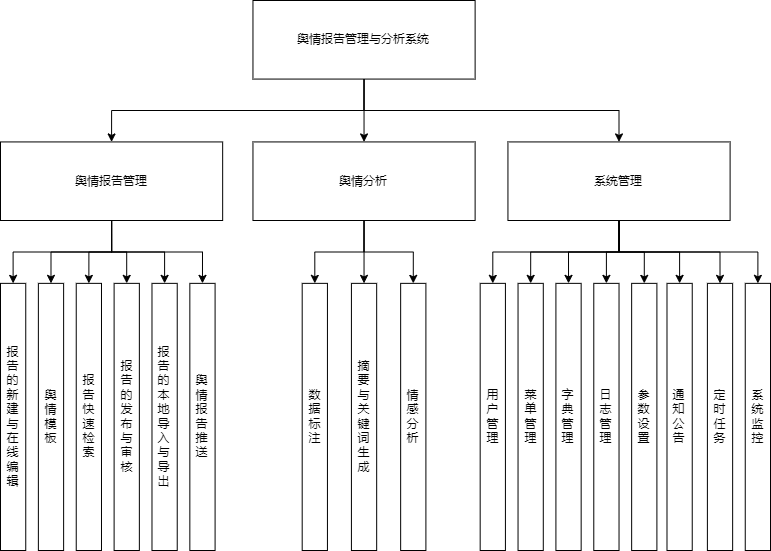

The diagram above was exported from draw.io. Its source (the exported page's mxGraphModel, read from the mxfile embedded in the PNG):
<mxGraphModel dx="1344" dy="707" grid="1" gridSize="10" guides="1" tooltips="1" connect="1" arrows="1" fold="1" page="1" pageScale="1" pageWidth="827" pageHeight="1169" math="0" shadow="0">
  <root>
    <mxCell id="0" />
    <mxCell id="1" parent="0" />
    <mxCell id="qtP9Ie63-KgeSz1-kZUk-68" value="" style="group" vertex="1" connectable="0" parent="1">
      <mxGeometry x="50" y="30" width="770" height="550" as="geometry" />
    </mxCell>
    <mxCell id="qtP9Ie63-KgeSz1-kZUk-1" value="舆情报告管理与分析系统" style="rounded=0;whiteSpace=wrap;html=1;" vertex="1" parent="qtP9Ie63-KgeSz1-kZUk-68">
      <mxGeometry x="252.45901639344262" width="222.16393442622953" height="78.57142857142858" as="geometry" />
    </mxCell>
    <mxCell id="qtP9Ie63-KgeSz1-kZUk-2" value="系统管理" style="rounded=0;whiteSpace=wrap;html=1;" vertex="1" parent="qtP9Ie63-KgeSz1-kZUk-68">
      <mxGeometry x="507.4426229508196" y="141.42857142857144" width="222.16393442622953" height="78.57142857142858" as="geometry" />
    </mxCell>
    <mxCell id="qtP9Ie63-KgeSz1-kZUk-21" style="edgeStyle=orthogonalEdgeStyle;rounded=0;orthogonalLoop=1;jettySize=auto;html=1;exitX=0.5;exitY=1;exitDx=0;exitDy=0;" edge="1" parent="qtP9Ie63-KgeSz1-kZUk-68" source="qtP9Ie63-KgeSz1-kZUk-1" target="qtP9Ie63-KgeSz1-kZUk-2">
      <mxGeometry relative="1" as="geometry" />
    </mxCell>
    <mxCell id="qtP9Ie63-KgeSz1-kZUk-3" value="舆情报告管理" style="rounded=0;whiteSpace=wrap;html=1;" vertex="1" parent="qtP9Ie63-KgeSz1-kZUk-68">
      <mxGeometry y="141.42857142857144" width="222.16393442622953" height="78.57142857142858" as="geometry" />
    </mxCell>
    <mxCell id="qtP9Ie63-KgeSz1-kZUk-20" style="edgeStyle=orthogonalEdgeStyle;rounded=0;orthogonalLoop=1;jettySize=auto;html=1;exitX=0.5;exitY=1;exitDx=0;exitDy=0;entryX=0.5;entryY=0;entryDx=0;entryDy=0;" edge="1" parent="qtP9Ie63-KgeSz1-kZUk-68" source="qtP9Ie63-KgeSz1-kZUk-1" target="qtP9Ie63-KgeSz1-kZUk-3">
      <mxGeometry relative="1" as="geometry" />
    </mxCell>
    <mxCell id="qtP9Ie63-KgeSz1-kZUk-4" value="舆情分析" style="rounded=0;whiteSpace=wrap;html=1;" vertex="1" parent="qtP9Ie63-KgeSz1-kZUk-68">
      <mxGeometry x="252.45901639344262" y="141.42857142857144" width="222.16393442622953" height="78.57142857142858" as="geometry" />
    </mxCell>
    <mxCell id="qtP9Ie63-KgeSz1-kZUk-19" style="edgeStyle=orthogonalEdgeStyle;rounded=0;orthogonalLoop=1;jettySize=auto;html=1;" edge="1" parent="qtP9Ie63-KgeSz1-kZUk-68" source="qtP9Ie63-KgeSz1-kZUk-1" target="qtP9Ie63-KgeSz1-kZUk-4">
      <mxGeometry relative="1" as="geometry" />
    </mxCell>
    <mxCell id="qtP9Ie63-KgeSz1-kZUk-24" value="报告的新建与在线编辑" style="rounded=0;whiteSpace=wrap;html=1;verticalAlign=middle;horizontal=1;align=center;" vertex="1" parent="qtP9Ie63-KgeSz1-kZUk-68">
      <mxGeometry y="282.8571428571429" width="25.245901639344265" height="267.14285714285717" as="geometry" />
    </mxCell>
    <mxCell id="qtP9Ie63-KgeSz1-kZUk-39" style="edgeStyle=orthogonalEdgeStyle;rounded=0;orthogonalLoop=1;jettySize=auto;html=1;exitX=0.5;exitY=1;exitDx=0;exitDy=0;entryX=0.5;entryY=0;entryDx=0;entryDy=0;" edge="1" parent="qtP9Ie63-KgeSz1-kZUk-68" source="qtP9Ie63-KgeSz1-kZUk-3" target="qtP9Ie63-KgeSz1-kZUk-24">
      <mxGeometry relative="1" as="geometry" />
    </mxCell>
    <mxCell id="qtP9Ie63-KgeSz1-kZUk-34" value="舆情模板" style="rounded=0;whiteSpace=wrap;html=1;verticalAlign=middle;horizontal=1;align=center;" vertex="1" parent="qtP9Ie63-KgeSz1-kZUk-68">
      <mxGeometry x="37.868852459016395" y="282.8571428571429" width="25.245901639344265" height="267.14285714285717" as="geometry" />
    </mxCell>
    <mxCell id="qtP9Ie63-KgeSz1-kZUk-40" style="edgeStyle=orthogonalEdgeStyle;rounded=0;orthogonalLoop=1;jettySize=auto;html=1;exitX=0.5;exitY=1;exitDx=0;exitDy=0;entryX=0.5;entryY=0;entryDx=0;entryDy=0;" edge="1" parent="qtP9Ie63-KgeSz1-kZUk-68" source="qtP9Ie63-KgeSz1-kZUk-3" target="qtP9Ie63-KgeSz1-kZUk-34">
      <mxGeometry relative="1" as="geometry" />
    </mxCell>
    <mxCell id="qtP9Ie63-KgeSz1-kZUk-35" value="报告快速检索" style="rounded=0;whiteSpace=wrap;html=1;verticalAlign=middle;horizontal=1;align=center;" vertex="1" parent="qtP9Ie63-KgeSz1-kZUk-68">
      <mxGeometry x="75.73770491803279" y="282.8571428571429" width="25.245901639344265" height="267.14285714285717" as="geometry" />
    </mxCell>
    <mxCell id="qtP9Ie63-KgeSz1-kZUk-41" style="edgeStyle=orthogonalEdgeStyle;rounded=0;orthogonalLoop=1;jettySize=auto;html=1;entryX=0.5;entryY=0;entryDx=0;entryDy=0;" edge="1" parent="qtP9Ie63-KgeSz1-kZUk-68" source="qtP9Ie63-KgeSz1-kZUk-3" target="qtP9Ie63-KgeSz1-kZUk-35">
      <mxGeometry relative="1" as="geometry" />
    </mxCell>
    <mxCell id="qtP9Ie63-KgeSz1-kZUk-36" value="报告的发布与审核" style="rounded=0;whiteSpace=wrap;html=1;verticalAlign=middle;horizontal=1;align=center;" vertex="1" parent="qtP9Ie63-KgeSz1-kZUk-68">
      <mxGeometry x="113.60655737704919" y="282.8571428571429" width="25.245901639344265" height="267.14285714285717" as="geometry" />
    </mxCell>
    <mxCell id="qtP9Ie63-KgeSz1-kZUk-42" style="edgeStyle=orthogonalEdgeStyle;rounded=0;orthogonalLoop=1;jettySize=auto;html=1;exitX=0.5;exitY=1;exitDx=0;exitDy=0;" edge="1" parent="qtP9Ie63-KgeSz1-kZUk-68" source="qtP9Ie63-KgeSz1-kZUk-3" target="qtP9Ie63-KgeSz1-kZUk-36">
      <mxGeometry relative="1" as="geometry" />
    </mxCell>
    <mxCell id="qtP9Ie63-KgeSz1-kZUk-37" value="报告的本地导入与导出" style="rounded=0;whiteSpace=wrap;html=1;verticalAlign=middle;horizontal=1;align=center;" vertex="1" parent="qtP9Ie63-KgeSz1-kZUk-68">
      <mxGeometry x="151.47540983606558" y="282.8571428571429" width="25.245901639344265" height="267.14285714285717" as="geometry" />
    </mxCell>
    <mxCell id="qtP9Ie63-KgeSz1-kZUk-43" style="edgeStyle=orthogonalEdgeStyle;rounded=0;orthogonalLoop=1;jettySize=auto;html=1;exitX=0.5;exitY=1;exitDx=0;exitDy=0;entryX=0.5;entryY=0;entryDx=0;entryDy=0;" edge="1" parent="qtP9Ie63-KgeSz1-kZUk-68" source="qtP9Ie63-KgeSz1-kZUk-3" target="qtP9Ie63-KgeSz1-kZUk-37">
      <mxGeometry relative="1" as="geometry" />
    </mxCell>
    <mxCell id="qtP9Ie63-KgeSz1-kZUk-38" value="舆情报告推送" style="rounded=0;whiteSpace=wrap;html=1;verticalAlign=middle;horizontal=1;align=center;" vertex="1" parent="qtP9Ie63-KgeSz1-kZUk-68">
      <mxGeometry x="189.34426229508196" y="282.8571428571429" width="25.245901639344265" height="267.14285714285717" as="geometry" />
    </mxCell>
    <mxCell id="qtP9Ie63-KgeSz1-kZUk-44" style="edgeStyle=orthogonalEdgeStyle;rounded=0;orthogonalLoop=1;jettySize=auto;html=1;exitX=0.5;exitY=1;exitDx=0;exitDy=0;entryX=0.5;entryY=0;entryDx=0;entryDy=0;" edge="1" parent="qtP9Ie63-KgeSz1-kZUk-68" source="qtP9Ie63-KgeSz1-kZUk-3" target="qtP9Ie63-KgeSz1-kZUk-38">
      <mxGeometry relative="1" as="geometry" />
    </mxCell>
    <mxCell id="qtP9Ie63-KgeSz1-kZUk-45" value="数据标注" style="rounded=0;whiteSpace=wrap;html=1;verticalAlign=middle;horizontal=1;align=center;" vertex="1" parent="qtP9Ie63-KgeSz1-kZUk-68">
      <mxGeometry x="301.6885245901639" y="282.8571428571429" width="25.245901639344265" height="267.14285714285717" as="geometry" />
    </mxCell>
    <mxCell id="qtP9Ie63-KgeSz1-kZUk-48" style="edgeStyle=orthogonalEdgeStyle;rounded=0;orthogonalLoop=1;jettySize=auto;html=1;exitX=0.5;exitY=1;exitDx=0;exitDy=0;entryX=0.5;entryY=0;entryDx=0;entryDy=0;" edge="1" parent="qtP9Ie63-KgeSz1-kZUk-68" source="qtP9Ie63-KgeSz1-kZUk-4" target="qtP9Ie63-KgeSz1-kZUk-45">
      <mxGeometry relative="1" as="geometry" />
    </mxCell>
    <mxCell id="qtP9Ie63-KgeSz1-kZUk-46" value="摘要与关键词生成" style="rounded=0;whiteSpace=wrap;html=1;verticalAlign=middle;horizontal=1;align=center;" vertex="1" parent="qtP9Ie63-KgeSz1-kZUk-68">
      <mxGeometry x="350.91803278688525" y="282.8571428571429" width="25.245901639344265" height="267.14285714285717" as="geometry" />
    </mxCell>
    <mxCell id="qtP9Ie63-KgeSz1-kZUk-50" style="edgeStyle=orthogonalEdgeStyle;rounded=0;orthogonalLoop=1;jettySize=auto;html=1;exitX=0.5;exitY=1;exitDx=0;exitDy=0;entryX=0.5;entryY=0;entryDx=0;entryDy=0;" edge="1" parent="qtP9Ie63-KgeSz1-kZUk-68" source="qtP9Ie63-KgeSz1-kZUk-4" target="qtP9Ie63-KgeSz1-kZUk-46">
      <mxGeometry relative="1" as="geometry" />
    </mxCell>
    <mxCell id="qtP9Ie63-KgeSz1-kZUk-47" value="情感分析" style="rounded=0;whiteSpace=wrap;html=1;verticalAlign=middle;horizontal=1;align=center;" vertex="1" parent="qtP9Ie63-KgeSz1-kZUk-68">
      <mxGeometry x="400.1475409836066" y="282.8571428571429" width="25.245901639344265" height="267.14285714285717" as="geometry" />
    </mxCell>
    <mxCell id="qtP9Ie63-KgeSz1-kZUk-51" style="edgeStyle=orthogonalEdgeStyle;rounded=0;orthogonalLoop=1;jettySize=auto;html=1;exitX=0.5;exitY=1;exitDx=0;exitDy=0;entryX=0.5;entryY=0;entryDx=0;entryDy=0;" edge="1" parent="qtP9Ie63-KgeSz1-kZUk-68" source="qtP9Ie63-KgeSz1-kZUk-4" target="qtP9Ie63-KgeSz1-kZUk-47">
      <mxGeometry relative="1" as="geometry" />
    </mxCell>
    <mxCell id="qtP9Ie63-KgeSz1-kZUk-52" value="用户管理" style="rounded=0;whiteSpace=wrap;html=1;verticalAlign=middle;horizontal=1;align=center;" vertex="1" parent="qtP9Ie63-KgeSz1-kZUk-68">
      <mxGeometry x="479.67213114754094" y="282.8571428571429" width="25.245901639344265" height="267.14285714285717" as="geometry" />
    </mxCell>
    <mxCell id="qtP9Ie63-KgeSz1-kZUk-60" style="edgeStyle=orthogonalEdgeStyle;rounded=0;orthogonalLoop=1;jettySize=auto;html=1;exitX=0.5;exitY=1;exitDx=0;exitDy=0;entryX=0.5;entryY=0;entryDx=0;entryDy=0;" edge="1" parent="qtP9Ie63-KgeSz1-kZUk-68" source="qtP9Ie63-KgeSz1-kZUk-2" target="qtP9Ie63-KgeSz1-kZUk-52">
      <mxGeometry relative="1" as="geometry" />
    </mxCell>
    <mxCell id="qtP9Ie63-KgeSz1-kZUk-53" value="菜单管理" style="rounded=0;whiteSpace=wrap;html=1;verticalAlign=middle;horizontal=1;align=center;" vertex="1" parent="qtP9Ie63-KgeSz1-kZUk-68">
      <mxGeometry x="517.5409836065573" y="282.8571428571429" width="25.245901639344265" height="267.14285714285717" as="geometry" />
    </mxCell>
    <mxCell id="qtP9Ie63-KgeSz1-kZUk-61" style="edgeStyle=orthogonalEdgeStyle;rounded=0;orthogonalLoop=1;jettySize=auto;html=1;exitX=0.5;exitY=1;exitDx=0;exitDy=0;entryX=0.5;entryY=0;entryDx=0;entryDy=0;" edge="1" parent="qtP9Ie63-KgeSz1-kZUk-68" source="qtP9Ie63-KgeSz1-kZUk-2" target="qtP9Ie63-KgeSz1-kZUk-53">
      <mxGeometry relative="1" as="geometry" />
    </mxCell>
    <mxCell id="qtP9Ie63-KgeSz1-kZUk-54" value="字典管理" style="rounded=0;whiteSpace=wrap;html=1;verticalAlign=middle;horizontal=1;align=center;" vertex="1" parent="qtP9Ie63-KgeSz1-kZUk-68">
      <mxGeometry x="555.4098360655738" y="282.8571428571429" width="25.245901639344265" height="267.14285714285717" as="geometry" />
    </mxCell>
    <mxCell id="qtP9Ie63-KgeSz1-kZUk-62" style="edgeStyle=orthogonalEdgeStyle;rounded=0;orthogonalLoop=1;jettySize=auto;html=1;exitX=0.5;exitY=1;exitDx=0;exitDy=0;entryX=0.5;entryY=0;entryDx=0;entryDy=0;" edge="1" parent="qtP9Ie63-KgeSz1-kZUk-68" source="qtP9Ie63-KgeSz1-kZUk-2" target="qtP9Ie63-KgeSz1-kZUk-54">
      <mxGeometry relative="1" as="geometry" />
    </mxCell>
    <mxCell id="qtP9Ie63-KgeSz1-kZUk-55" value="日志管理" style="rounded=0;whiteSpace=wrap;html=1;verticalAlign=middle;horizontal=1;align=center;" vertex="1" parent="qtP9Ie63-KgeSz1-kZUk-68">
      <mxGeometry x="593.2786885245902" y="282.8571428571429" width="25.245901639344265" height="267.14285714285717" as="geometry" />
    </mxCell>
    <mxCell id="qtP9Ie63-KgeSz1-kZUk-63" style="edgeStyle=orthogonalEdgeStyle;rounded=0;orthogonalLoop=1;jettySize=auto;html=1;exitX=0.5;exitY=1;exitDx=0;exitDy=0;entryX=0.5;entryY=0;entryDx=0;entryDy=0;" edge="1" parent="qtP9Ie63-KgeSz1-kZUk-68" source="qtP9Ie63-KgeSz1-kZUk-2" target="qtP9Ie63-KgeSz1-kZUk-55">
      <mxGeometry relative="1" as="geometry" />
    </mxCell>
    <mxCell id="qtP9Ie63-KgeSz1-kZUk-56" value="参数设置" style="rounded=0;whiteSpace=wrap;html=1;verticalAlign=middle;horizontal=1;align=center;" vertex="1" parent="qtP9Ie63-KgeSz1-kZUk-68">
      <mxGeometry x="631.1475409836065" y="282.8571428571429" width="25.245901639344265" height="267.14285714285717" as="geometry" />
    </mxCell>
    <mxCell id="qtP9Ie63-KgeSz1-kZUk-64" style="edgeStyle=orthogonalEdgeStyle;rounded=0;orthogonalLoop=1;jettySize=auto;html=1;exitX=0.5;exitY=1;exitDx=0;exitDy=0;entryX=0.5;entryY=0;entryDx=0;entryDy=0;" edge="1" parent="qtP9Ie63-KgeSz1-kZUk-68" source="qtP9Ie63-KgeSz1-kZUk-2" target="qtP9Ie63-KgeSz1-kZUk-56">
      <mxGeometry relative="1" as="geometry" />
    </mxCell>
    <mxCell id="qtP9Ie63-KgeSz1-kZUk-57" value="通知公告" style="rounded=0;whiteSpace=wrap;html=1;verticalAlign=middle;horizontal=1;align=center;" vertex="1" parent="qtP9Ie63-KgeSz1-kZUk-68">
      <mxGeometry x="666.4918032786885" y="282.8571428571429" width="25.245901639344265" height="267.14285714285717" as="geometry" />
    </mxCell>
    <mxCell id="qtP9Ie63-KgeSz1-kZUk-65" style="edgeStyle=orthogonalEdgeStyle;rounded=0;orthogonalLoop=1;jettySize=auto;html=1;exitX=0.5;exitY=1;exitDx=0;exitDy=0;entryX=0.5;entryY=0;entryDx=0;entryDy=0;" edge="1" parent="qtP9Ie63-KgeSz1-kZUk-68" source="qtP9Ie63-KgeSz1-kZUk-2" target="qtP9Ie63-KgeSz1-kZUk-57">
      <mxGeometry relative="1" as="geometry" />
    </mxCell>
    <mxCell id="qtP9Ie63-KgeSz1-kZUk-58" value="定时任务" style="rounded=0;whiteSpace=wrap;html=1;verticalAlign=middle;horizontal=1;align=center;" vertex="1" parent="qtP9Ie63-KgeSz1-kZUk-68">
      <mxGeometry x="706.8852459016393" y="282.8571428571429" width="25.245901639344265" height="267.14285714285717" as="geometry" />
    </mxCell>
    <mxCell id="qtP9Ie63-KgeSz1-kZUk-66" style="edgeStyle=orthogonalEdgeStyle;rounded=0;orthogonalLoop=1;jettySize=auto;html=1;exitX=0.5;exitY=1;exitDx=0;exitDy=0;entryX=0.5;entryY=0;entryDx=0;entryDy=0;" edge="1" parent="qtP9Ie63-KgeSz1-kZUk-68" source="qtP9Ie63-KgeSz1-kZUk-2" target="qtP9Ie63-KgeSz1-kZUk-58">
      <mxGeometry relative="1" as="geometry" />
    </mxCell>
    <mxCell id="qtP9Ie63-KgeSz1-kZUk-59" value="系统监控" style="rounded=0;whiteSpace=wrap;html=1;verticalAlign=middle;horizontal=1;align=center;" vertex="1" parent="qtP9Ie63-KgeSz1-kZUk-68">
      <mxGeometry x="744.7540983606558" y="282.8571428571429" width="25.245901639344265" height="267.14285714285717" as="geometry" />
    </mxCell>
    <mxCell id="qtP9Ie63-KgeSz1-kZUk-67" style="edgeStyle=orthogonalEdgeStyle;rounded=0;orthogonalLoop=1;jettySize=auto;html=1;exitX=0.5;exitY=1;exitDx=0;exitDy=0;entryX=0.5;entryY=0;entryDx=0;entryDy=0;" edge="1" parent="qtP9Ie63-KgeSz1-kZUk-68" source="qtP9Ie63-KgeSz1-kZUk-2" target="qtP9Ie63-KgeSz1-kZUk-59">
      <mxGeometry relative="1" as="geometry" />
    </mxCell>
  </root>
</mxGraphModel>